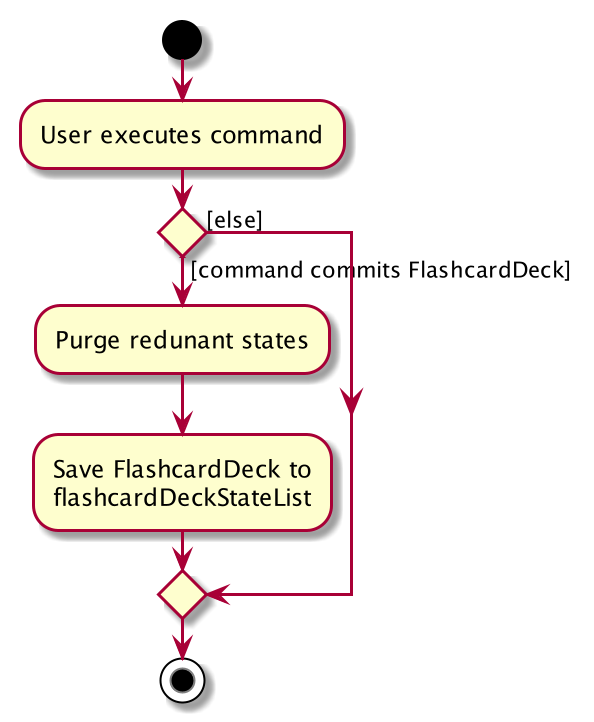

The diagram above was rendered by PlantUML. Its source (embedded in the PNG):
@startuml
start
:User executes command;


if () then ([command commits FlashcardDeck])
    :Purge redunant states;
    :Save FlashcardDeck to
    flashcardDeckStateList;
else ([else])
endif
stop
@enduml